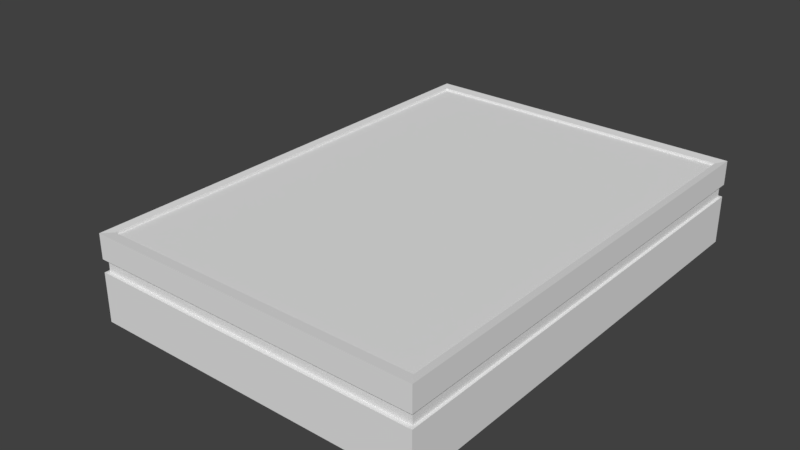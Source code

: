 # Source: first_aid.blend  (saved by Blender 2.77.0; exported with 4.5.12 LTS)
import bpy
from mathutils import Matrix  # noqa: F401  (used for matrix-valued properties, if any)

bpy.ops.wm.read_factory_settings(use_empty=True)
scene = bpy.context.scene
scene.name = 'Scene'

# ---- collections
col_collection_1 = bpy.data.collections.new('Collection 1'); scene.collection.children.link(col_collection_1)

# ---- materials (node trees are filled in below, after node groups)
mat_material = bpy.data.materials.new('Material')
mat_material.alpha_threshold = 0.0
mat_material.use_transparent_shadow = False
mat_material.roughness = 0.5
mat_material.line_color = (0.0, 0.0, 0.0, 1.0)

# ---- material node trees

# ---- world
world_world = bpy.data.worlds.new('World'); scene.world = world_world
world_world.color = (0.05088, 0.05088, 0.05088)
world_world.use_sun_shadow = False
world_world.sun_shadow_jitter_overblur = 0.0
world_world.cycles.sampling_method = 'MANUAL'

# ---- meshes
me_cube = bpy.data.meshes.new('Cube')
me_cube.from_pydata([(-0.987, -0.182, 0.1249), (-0.987, -0.182, 0.726), (-1.354, -0.182, 0.726), (-1.354, -0.182, 0.1249), (-1.354, 0.1984, 0.726), (-1.354, 0.1984, 0.1249), (-0.9805, 0.1984, 0.726), (-0.9805, 0.1984, 0.1249), (-1.472, -0.2655, 0.2849), (-1.426, -0.2655, 0.1249), (-1.426, -0.2655, 0.726), (-1.472, -0.2655, 0.5661), (-1.472, 0.3045, 0.5661), (-1.426, 0.3045, 0.726), (-1.426, 0.3045, 0.1249), (-1.472, 0.3045, 0.2849), (-0.987, -0.2655, 0.1506), (-0.987, -0.2428, 0.1249), (-0.987, -0.2428, 0.726), (-0.987, -0.2655, 0.7004), (-1.354, -0.2428, 0.1249), (-1.354, -0.2655, 0.1506), (-1.361, -0.2655, 0.1249), (-1.354, -0.2655, 0.7004), (-1.354, -0.2428, 0.726), (-1.361, -0.2655, 0.726), (-1.354, 0.2818, 0.726), (-1.354, 0.3045, 0.7004), (-1.361, 0.3045, 0.726), (-1.354, 0.3045, 0.1506), (-1.354, 0.2818, 0.1249), (-1.361, 0.3045, 0.1249), (-0.9805, 0.3045, 0.7004), (-0.9805, 0.2818, 0.726), (-0.9805, 0.2818, 0.1249), (-0.9805, 0.3045, 0.1506), (1.0, 1.0, -0.3898), (1.0, -1.0, -0.3898), (-1.0, -1.0, -0.3898), (-1.0, 1.0, -0.3898), (1.0, 1.0, 1.1), (1.0, -1.0, 1.1), (-1.0, -1.0, 1.1), (-1.0, 1.0, 1.1), (1.0, 1.0, 1.484), (1.0, -1.0, 1.484), (-1.0, 1.0, 1.484), (-1.0, -1.0, 1.484), (1.0, 1.0, 2.233), (1.0, -1.0, 2.233), (-1.0, 1.0, 2.233), (-1.0, -1.0, 2.233), (0.9842, 0.9842, 1.104), (0.9842, -0.9842, 1.104), (-0.9842, 0.9842, 1.104), (-0.9842, -0.9842, 1.104), (0.9842, 0.9842, 1.481), (0.9842, -0.9842, 1.481), (-0.9842, 0.9842, 1.481), (-0.9842, -0.9842, 1.481), (0.9556, 0.9556, 2.203), (0.9556, -0.9556, 2.203), (-0.9556, 0.9556, 2.203), (-0.9556, -0.9556, 2.203), (0.9556, 0.9556, 2.127), (0.9556, -0.9556, 2.127), (-0.9556, 0.9556, 2.127), (-0.9556, -0.9556, 2.127)], [], [(1, 2, 24, 18), (17, 20, 3, 0), (22, 21, 23, 25, 10, 11, 8, 9), (1, 0, 3, 2), (2, 3, 5, 4), (9, 14, 31, 30, 5, 3, 20, 22), (2, 4, 26, 28, 13, 10, 25, 24), (26, 4, 6, 33), (1, 18, 19, 16, 17, 0), (29, 27, 32, 35), (28, 27, 29, 31, 14, 15, 12, 13), (4, 5, 7, 6), (5, 30, 34, 7), (6, 7, 34, 35, 32, 33), (8, 15, 14, 9), (12, 11, 10, 13), (11, 12, 15, 8), (20, 21, 22), (23, 24, 25), (26, 27, 28), (29, 30, 31), (16, 21, 20, 17), (18, 24, 23, 19), (32, 27, 26, 33), (34, 30, 29, 35), (19, 23, 21, 16), (36, 37, 38, 39), (43, 42, 55, 54), (36, 40, 41, 37), (37, 41, 42, 38), (38, 42, 43, 39), (40, 36, 39, 43), (47, 45, 49, 51), (47, 46, 58, 59), (42, 41, 53, 55), (45, 47, 59, 57), (50, 51, 63, 62), (46, 47, 51, 50), (45, 44, 48, 49), (44, 46, 50, 48), (55, 53, 57, 59), (54, 55, 59, 58), (53, 52, 56, 57), (52, 54, 58, 56), (44, 45, 57, 56), (41, 40, 52, 53), (46, 44, 56, 58), (40, 43, 54, 52), (62, 63, 67, 66), (49, 48, 60, 61), (48, 50, 62, 60), (51, 49, 61, 63), (64, 66, 67, 65), (61, 60, 64, 65), (60, 62, 66, 64), (63, 61, 65, 67)])
me_cube.materials.append(mat_material)
me_cube.use_remesh_preserve_volume = False
me_cube.use_remesh_preserve_attributes = False
me_cube.use_mirror_vertex_groups = False
me_cube.update()

# ---- objects
ob_kit = bpy.data.objects.new('kit', me_cube)

# ---- transforms, parenting, visibility, modifiers, constraints
ob_kit.location = (0.0, 0.0, 0.0)
ob_kit.scale = (1.0, 1.407, 0.1964)
ob_kit.lock_rotations_4d = False
ob_kit.empty_display_type = 'ARROWS'
ob_kit.lineart.crease_threshold = 0.0

# ---- collection membership
col_collection_1.objects.link(ob_kit)

# ---- scene / render settings (as saved in the file)
scene.frame_start = 1; scene.frame_end = 250; scene.frame_set(1)
scene.render.engine = 'BLENDER_EEVEE_NEXT'
scene.render.resolution_percentage = 50
scene.render.dither_intensity = 0.0
scene.cycles.use_denoising = False
scene.cycles.samples = 128
scene.cycles.sampling_pattern = 'TABULATED_SOBOL'
scene.cycles.light_sampling_threshold = 0.0
scene.cycles.use_adaptive_sampling = False
scene.cycles.use_light_tree = False
scene.cycles.blur_glossy = 0.0
scene.cycles.sample_clamp_indirect = 0.0
scene.view_settings.view_transform = 'Standard'
bpy.context.view_layer.update()

# ---- added for rendering (the .blend has no active camera and no usable light): camera, sun
cam_auto = bpy.data.cameras.new('AutoCamera')
cam_auto.lens = 50.0
cam_auto.sensor_width = 36.0
cam_auto.clip_end = 1000.0
ob_auto_camera = bpy.data.objects.new('AutoCamera', cam_auto)
scene.collection.objects.link(ob_auto_camera)
ob_auto_camera.location = (3.26228, -4.19788, 2.97961)
ob_auto_camera.rotation_euler = (1.09748, -7.21219e-08, 0.694738)
scene.camera = ob_auto_camera
light_auto_sun = bpy.data.lights.new('AutoSun', 'SUN')
light_auto_sun.energy = 3.0
light_auto_sun.angle = 0.0523599
ob_auto_sun = bpy.data.objects.new('AutoSun', light_auto_sun)
scene.collection.objects.link(ob_auto_sun)
ob_auto_sun.rotation_euler = (0.872665, 0.174533, 0.523599)
bpy.context.view_layer.update()
